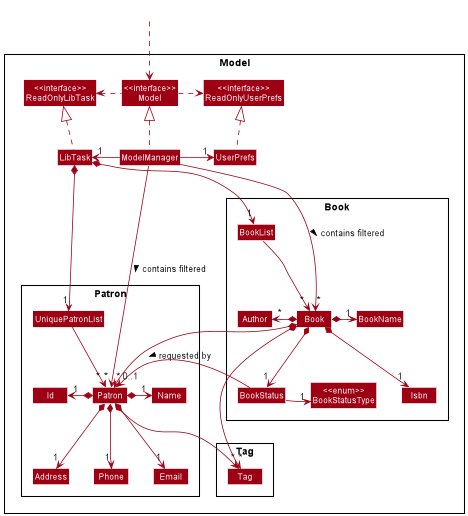

The diagram above was rendered by PlantUML. Its source (embedded in the PNG):
@startuml
!include style.puml
skinparam arrowThickness 1.1
skinparam arrowColor MODEL_COLOR
skinparam classBackgroundColor MODEL_COLOR

Package Model <<Rectangle>>{
Class "<<interface>>\nReadOnlyLibTask" as ReadOnlyLibTask
Class "<<interface>>\nReadOnlyUserPrefs" as ReadOnlyUserPrefs
Class "<<interface>>\nModel" as Model
Class LibTask
Class ModelManager
Class UserPrefs

Package Book <<Rectangle>> {
Class BookList
Class Book
Class Author
Class BookName
Class BookStatus
Class Isbn
Class "<<enum>>\nBookStatusType"
}

Package Patron <<Rectangle>> {
Class UniquePatronList
Class Patron
Class Address
Class Email
Class Name
Class Id
Class Phone
}


Package Tag <<Rectangle>> {
Class Tag
}

}



Class HiddenOutside #FFFFFF
HiddenOutside ..> Model

LibTask .up.|> ReadOnlyLibTask

ModelManager .up.|> Model
Model .right.> ReadOnlyUserPrefs
Model .left.> ReadOnlyLibTask
ModelManager -left-> "1" LibTask
ModelManager -right-> "1" UserPrefs
UserPrefs .up.|> ReadOnlyUserPrefs

LibTask *--> "1" UniquePatronList
UniquePatronList --> "~* " Patron
Patron *-> "1" Name
Patron *-> "1" Id
Patron *--> "1" Phone
Patron *-> "1" Email
Patron *--> "1" Address
Patron *--> "*" Tag

Name -[hidden]right-> Id
Id -[hidden]right-> Phone
Phone -[hidden]right-> Address
Address -[hidden]right-> Email

LibTask *--> "1" BookList
BookList --> "~* " Book
Book *--> "*" Patron : requested by >
Book *-up> "*" Author
Book *-right> "1" BookName
Book *-down> "1" Isbn
Book *--> "1" BookStatus
Book *--> "*" Tag
BookStatus --> "0..1" Patron
BookStatus --> "1" "<<enum>>\nBookStatusType"

Name -[hidden]right-> Id
Id -[hidden]right-> Address
Address -[hidden]right-> Email
BookStatus -[hidden]right->"<<enum>>\nBookStatusType"
"<<enum>>\nBookStatusType" -[hidden]right-> Isbn

Author -[hidden]right-> BookName
BookStatus -[hidden]up->Patron


ModelManager -->"~* " Patron : contains filtered >
ModelManager -->"~* " Book : contains filtered >
@enduml